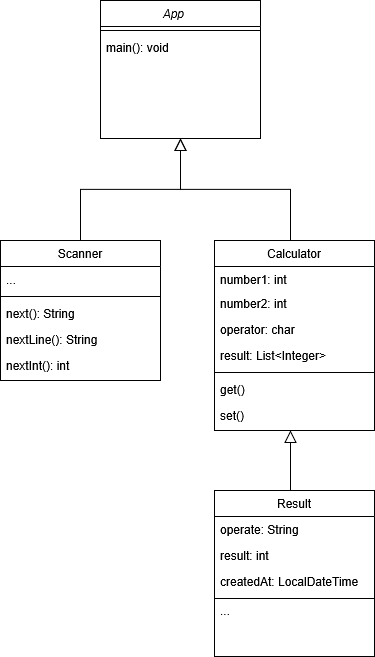

The diagram above was exported from draw.io. Its source (the exported page's mxGraphModel, read from the mxfile embedded in the PNG):
<mxGraphModel dx="1243" dy="847" grid="1" gridSize="10" guides="1" tooltips="1" connect="1" arrows="1" fold="1" page="1" pageScale="1" pageWidth="827" pageHeight="1169" math="0" shadow="0">
  <root>
    <mxCell id="WIyWlLk6GJQsqaUBKTNV-0" />
    <mxCell id="WIyWlLk6GJQsqaUBKTNV-1" parent="WIyWlLk6GJQsqaUBKTNV-0" />
    <mxCell id="zkfFHV4jXpPFQw0GAbJ--0" value="App    " style="swimlane;fontStyle=2;align=center;verticalAlign=top;childLayout=stackLayout;horizontal=1;startSize=26;horizontalStack=0;resizeParent=1;resizeLast=0;collapsible=1;marginBottom=0;rounded=0;shadow=0;strokeWidth=1;" parent="WIyWlLk6GJQsqaUBKTNV-1" vertex="1">
      <mxGeometry x="220" y="120" width="160" height="138" as="geometry">
        <mxRectangle x="230" y="140" width="160" height="26" as="alternateBounds" />
      </mxGeometry>
    </mxCell>
    <mxCell id="zkfFHV4jXpPFQw0GAbJ--4" value="" style="line;html=1;strokeWidth=1;align=left;verticalAlign=middle;spacingTop=-1;spacingLeft=3;spacingRight=3;rotatable=0;labelPosition=right;points=[];portConstraint=eastwest;" parent="zkfFHV4jXpPFQw0GAbJ--0" vertex="1">
      <mxGeometry y="26" width="160" height="8" as="geometry" />
    </mxCell>
    <mxCell id="zkfFHV4jXpPFQw0GAbJ--5" value="main(): void" style="text;align=left;verticalAlign=top;spacingLeft=4;spacingRight=4;overflow=hidden;rotatable=0;points=[[0,0.5],[1,0.5]];portConstraint=eastwest;" parent="zkfFHV4jXpPFQw0GAbJ--0" vertex="1">
      <mxGeometry y="34" width="160" height="26" as="geometry" />
    </mxCell>
    <mxCell id="zkfFHV4jXpPFQw0GAbJ--6" value="Scanner" style="swimlane;fontStyle=0;align=center;verticalAlign=top;childLayout=stackLayout;horizontal=1;startSize=26;horizontalStack=0;resizeParent=1;resizeLast=0;collapsible=1;marginBottom=0;rounded=0;shadow=0;strokeWidth=1;" parent="WIyWlLk6GJQsqaUBKTNV-1" vertex="1">
      <mxGeometry x="120" y="360" width="160" height="140" as="geometry">
        <mxRectangle x="130" y="380" width="160" height="26" as="alternateBounds" />
      </mxGeometry>
    </mxCell>
    <mxCell id="zkfFHV4jXpPFQw0GAbJ--7" value="...&#10;" style="text;align=left;verticalAlign=top;spacingLeft=4;spacingRight=4;overflow=hidden;rotatable=0;points=[[0,0.5],[1,0.5]];portConstraint=eastwest;" parent="zkfFHV4jXpPFQw0GAbJ--6" vertex="1">
      <mxGeometry y="26" width="160" height="26" as="geometry" />
    </mxCell>
    <mxCell id="zkfFHV4jXpPFQw0GAbJ--9" value="" style="line;html=1;strokeWidth=1;align=left;verticalAlign=middle;spacingTop=-1;spacingLeft=3;spacingRight=3;rotatable=0;labelPosition=right;points=[];portConstraint=eastwest;" parent="zkfFHV4jXpPFQw0GAbJ--6" vertex="1">
      <mxGeometry y="52" width="160" height="8" as="geometry" />
    </mxCell>
    <mxCell id="zkfFHV4jXpPFQw0GAbJ--10" value="next(): String" style="text;align=left;verticalAlign=top;spacingLeft=4;spacingRight=4;overflow=hidden;rotatable=0;points=[[0,0.5],[1,0.5]];portConstraint=eastwest;fontStyle=0" parent="zkfFHV4jXpPFQw0GAbJ--6" vertex="1">
      <mxGeometry y="60" width="160" height="26" as="geometry" />
    </mxCell>
    <mxCell id="zkfFHV4jXpPFQw0GAbJ--11" value="nextLine(): String" style="text;align=left;verticalAlign=top;spacingLeft=4;spacingRight=4;overflow=hidden;rotatable=0;points=[[0,0.5],[1,0.5]];portConstraint=eastwest;" parent="zkfFHV4jXpPFQw0GAbJ--6" vertex="1">
      <mxGeometry y="86" width="160" height="26" as="geometry" />
    </mxCell>
    <mxCell id="NVyGhu5B7BCur6L3MDk9-7" value="nextInt(): int" style="text;align=left;verticalAlign=top;spacingLeft=4;spacingRight=4;overflow=hidden;rotatable=0;points=[[0,0.5],[1,0.5]];portConstraint=eastwest;" parent="zkfFHV4jXpPFQw0GAbJ--6" vertex="1">
      <mxGeometry y="112" width="160" height="28" as="geometry" />
    </mxCell>
    <mxCell id="zkfFHV4jXpPFQw0GAbJ--12" value="" style="endArrow=block;endSize=10;endFill=0;shadow=0;strokeWidth=1;rounded=0;curved=0;edgeStyle=elbowEdgeStyle;elbow=vertical;" parent="WIyWlLk6GJQsqaUBKTNV-1" source="zkfFHV4jXpPFQw0GAbJ--6" target="zkfFHV4jXpPFQw0GAbJ--0" edge="1">
      <mxGeometry width="160" relative="1" as="geometry">
        <mxPoint x="200" y="203" as="sourcePoint" />
        <mxPoint x="200" y="203" as="targetPoint" />
      </mxGeometry>
    </mxCell>
    <mxCell id="zkfFHV4jXpPFQw0GAbJ--16" value="" style="endArrow=block;endSize=10;endFill=0;shadow=0;strokeWidth=1;rounded=0;curved=0;edgeStyle=elbowEdgeStyle;elbow=vertical;" parent="WIyWlLk6GJQsqaUBKTNV-1" target="zkfFHV4jXpPFQw0GAbJ--0" edge="1">
      <mxGeometry width="160" relative="1" as="geometry">
        <mxPoint x="410" y="360" as="sourcePoint" />
        <mxPoint x="310" y="271" as="targetPoint" />
      </mxGeometry>
    </mxCell>
    <mxCell id="NVyGhu5B7BCur6L3MDk9-1" value="Calculator" style="swimlane;fontStyle=0;align=center;verticalAlign=top;childLayout=stackLayout;horizontal=1;startSize=26;horizontalStack=0;resizeParent=1;resizeLast=0;collapsible=1;marginBottom=0;rounded=0;shadow=0;strokeWidth=1;" parent="WIyWlLk6GJQsqaUBKTNV-1" vertex="1">
      <mxGeometry x="334" y="360" width="160" height="190" as="geometry">
        <mxRectangle x="130" y="380" width="160" height="26" as="alternateBounds" />
      </mxGeometry>
    </mxCell>
    <mxCell id="NVyGhu5B7BCur6L3MDk9-3" value="number1: int" style="text;align=left;verticalAlign=top;spacingLeft=4;spacingRight=4;overflow=hidden;rotatable=0;points=[[0,0.5],[1,0.5]];portConstraint=eastwest;rounded=0;shadow=0;html=0;" parent="NVyGhu5B7BCur6L3MDk9-1" vertex="1">
      <mxGeometry y="26" width="160" height="24" as="geometry" />
    </mxCell>
    <mxCell id="NVyGhu5B7BCur6L3MDk9-9" value="number2: int" style="text;align=left;verticalAlign=top;spacingLeft=4;spacingRight=4;overflow=hidden;rotatable=0;points=[[0,0.5],[1,0.5]];portConstraint=eastwest;rounded=0;shadow=0;html=0;" parent="NVyGhu5B7BCur6L3MDk9-1" vertex="1">
      <mxGeometry y="50" width="160" height="26" as="geometry" />
    </mxCell>
    <mxCell id="NVyGhu5B7BCur6L3MDk9-10" value="operator: char" style="text;align=left;verticalAlign=top;spacingLeft=4;spacingRight=4;overflow=hidden;rotatable=0;points=[[0,0.5],[1,0.5]];portConstraint=eastwest;rounded=0;shadow=0;html=0;" parent="NVyGhu5B7BCur6L3MDk9-1" vertex="1">
      <mxGeometry y="76" width="160" height="26" as="geometry" />
    </mxCell>
    <mxCell id="NVyGhu5B7BCur6L3MDk9-11" value="result: List&lt;Integer&gt;" style="text;align=left;verticalAlign=top;spacingLeft=4;spacingRight=4;overflow=hidden;rotatable=0;points=[[0,0.5],[1,0.5]];portConstraint=eastwest;rounded=0;shadow=0;html=0;" parent="NVyGhu5B7BCur6L3MDk9-1" vertex="1">
      <mxGeometry y="102" width="160" height="26" as="geometry" />
    </mxCell>
    <mxCell id="NVyGhu5B7BCur6L3MDk9-4" value="" style="line;html=1;strokeWidth=1;align=left;verticalAlign=middle;spacingTop=-1;spacingLeft=3;spacingRight=3;rotatable=0;labelPosition=right;points=[];portConstraint=eastwest;" parent="NVyGhu5B7BCur6L3MDk9-1" vertex="1">
      <mxGeometry y="128" width="160" height="8" as="geometry" />
    </mxCell>
    <mxCell id="NVyGhu5B7BCur6L3MDk9-5" value="get()" style="text;align=left;verticalAlign=top;spacingLeft=4;spacingRight=4;overflow=hidden;rotatable=0;points=[[0,0.5],[1,0.5]];portConstraint=eastwest;fontStyle=0" parent="NVyGhu5B7BCur6L3MDk9-1" vertex="1">
      <mxGeometry y="136" width="160" height="26" as="geometry" />
    </mxCell>
    <mxCell id="NVyGhu5B7BCur6L3MDk9-6" value="set()" style="text;align=left;verticalAlign=top;spacingLeft=4;spacingRight=4;overflow=hidden;rotatable=0;points=[[0,0.5],[1,0.5]];portConstraint=eastwest;" parent="NVyGhu5B7BCur6L3MDk9-1" vertex="1">
      <mxGeometry y="162" width="160" height="28" as="geometry" />
    </mxCell>
    <mxCell id="rfq4AcJacCOceoCIZK6z-0" value="Result" style="swimlane;fontStyle=0;align=center;verticalAlign=top;childLayout=stackLayout;horizontal=1;startSize=26;horizontalStack=0;resizeParent=1;resizeLast=0;collapsible=1;marginBottom=0;rounded=0;shadow=0;strokeWidth=1;" vertex="1" parent="WIyWlLk6GJQsqaUBKTNV-1">
      <mxGeometry x="334" y="610" width="160" height="166" as="geometry">
        <mxRectangle x="130" y="380" width="160" height="26" as="alternateBounds" />
      </mxGeometry>
    </mxCell>
    <mxCell id="rfq4AcJacCOceoCIZK6z-1" value="operate: String" style="text;align=left;verticalAlign=top;spacingLeft=4;spacingRight=4;overflow=hidden;rotatable=0;points=[[0,0.5],[1,0.5]];portConstraint=eastwest;" vertex="1" parent="rfq4AcJacCOceoCIZK6z-0">
      <mxGeometry y="26" width="160" height="26" as="geometry" />
    </mxCell>
    <mxCell id="rfq4AcJacCOceoCIZK6z-8" value="result: int" style="text;align=left;verticalAlign=top;spacingLeft=4;spacingRight=4;overflow=hidden;rotatable=0;points=[[0,0.5],[1,0.5]];portConstraint=eastwest;" vertex="1" parent="rfq4AcJacCOceoCIZK6z-0">
      <mxGeometry y="52" width="160" height="26" as="geometry" />
    </mxCell>
    <mxCell id="rfq4AcJacCOceoCIZK6z-9" value="createdAt: LocalDateTime" style="text;align=left;verticalAlign=top;spacingLeft=4;spacingRight=4;overflow=hidden;rotatable=0;points=[[0,0.5],[1,0.5]];portConstraint=eastwest;" vertex="1" parent="rfq4AcJacCOceoCIZK6z-0">
      <mxGeometry y="78" width="160" height="26" as="geometry" />
    </mxCell>
    <mxCell id="rfq4AcJacCOceoCIZK6z-2" value="" style="line;html=1;strokeWidth=1;align=left;verticalAlign=middle;spacingTop=-1;spacingLeft=3;spacingRight=3;rotatable=0;labelPosition=right;points=[];portConstraint=eastwest;" vertex="1" parent="rfq4AcJacCOceoCIZK6z-0">
      <mxGeometry y="104" width="160" height="8" as="geometry" />
    </mxCell>
    <mxCell id="rfq4AcJacCOceoCIZK6z-6" value="...&#10;" style="text;align=left;verticalAlign=middle;spacingLeft=4;spacingRight=4;overflow=hidden;rotatable=0;points=[[0,0.5],[1,0.5]];portConstraint=eastwest;" vertex="1" parent="rfq4AcJacCOceoCIZK6z-0">
      <mxGeometry y="112" width="160" height="26" as="geometry" />
    </mxCell>
    <mxCell id="rfq4AcJacCOceoCIZK6z-7" value="" style="endArrow=block;endSize=10;endFill=0;shadow=0;strokeWidth=1;rounded=0;curved=0;edgeStyle=elbowEdgeStyle;elbow=vertical;" edge="1" parent="WIyWlLk6GJQsqaUBKTNV-1">
      <mxGeometry width="160" relative="1" as="geometry">
        <mxPoint x="410" y="610" as="sourcePoint" />
        <mxPoint x="410" y="550" as="targetPoint" />
      </mxGeometry>
    </mxCell>
  </root>
</mxGraphModel>